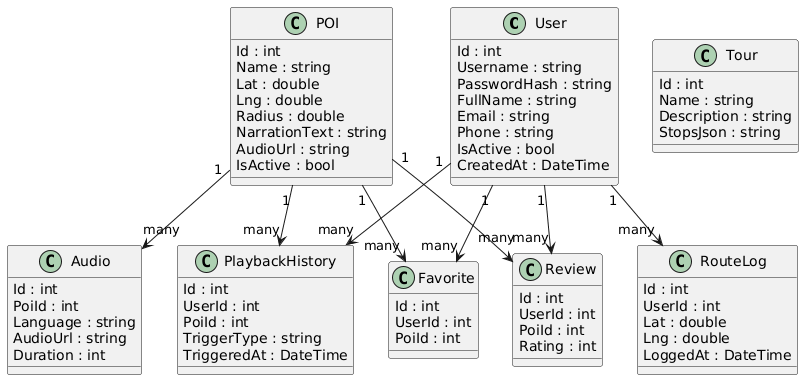

The diagram above was rendered by PlantUML. Its source (embedded in the PNG):
@startuml
skinparam classAttributeIconSize 0

class User {
  Id : int
  Username : string
  PasswordHash : string
  FullName : string
  Email : string
  Phone : string
  IsActive : bool
  CreatedAt : DateTime
}

class POI {
  Id : int
  Name : string
  Lat : double
  Lng : double
  Radius : double
  NarrationText : string
  AudioUrl : string
  IsActive : bool
}

class Audio {
  Id : int
  PoiId : int
  Language : string
  AudioUrl : string
  Duration : int
}

class Tour {
  Id : int
  Name : string
  Description : string
  StopsJson : string
}

class PlaybackHistory {
  Id : int
  UserId : int
  PoiId : int
  TriggerType : string
  TriggeredAt : DateTime
}

class RouteLog {
  Id : int
  UserId : int
  Lat : double
  Lng : double
  LoggedAt : DateTime
}

class Favorite {
  Id : int
  UserId : int
  PoiId : int
}

class Review {
  Id : int
  UserId : int
  PoiId : int
  Rating : int
}

' ===== RELATION =====
User "1" --> "many" PlaybackHistory
User "1" --> "many" RouteLog
User "1" --> "many" Favorite
User "1" --> "many" Review

POI "1" --> "many" Audio
POI "1" --> "many" PlaybackHistory
POI "1" --> "many" Favorite
POI "1" --> "many" Review
@enduml